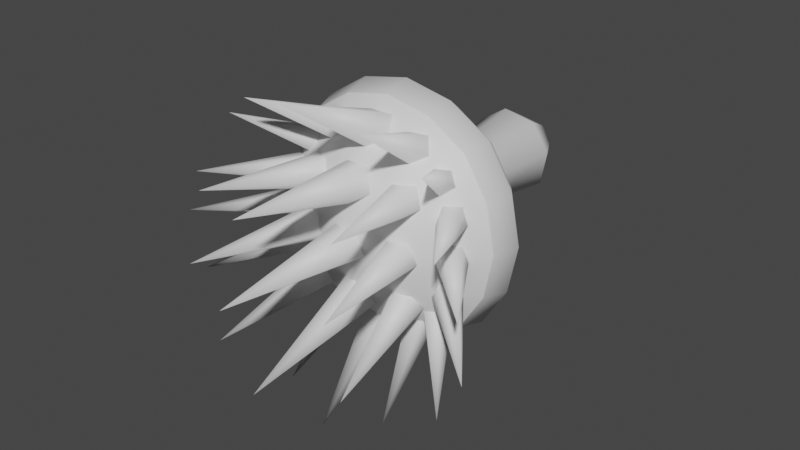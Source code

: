 # Source: FE_leaf_17-00.blend  (saved by Blender 3.0.42; exported with 4.5.12 LTS)
import bpy
from mathutils import Matrix  # noqa: F401  (used for matrix-valued properties, if any)

bpy.ops.wm.read_factory_settings(use_empty=True)
scene = bpy.context.scene
scene.name = 'Scene'

# ---- collections
col_collection = bpy.data.collections.new('Collection'); scene.collection.children.link(col_collection)

# ---- materials (node trees are filled in below, after node groups)
mat_material_001 = bpy.data.materials.new('Material.001')
mat_material_001.use_transparent_shadow = False

# ---- material node trees
mat_material_001.use_nodes = True; mat_material_001.node_tree.nodes.clear()
_N = mat_material_001.node_tree.nodes; _L = mat_material_001.node_tree.links
n0 = _N.new('ShaderNodeBsdfPrincipled'); n0.name = 'Principled BSDF'; n0.location = (10, 300)
n0.distribution = 'GGX'
n0.subsurface_method = 'RANDOM_WALK_SKIN'
n0.inputs[3].default_value = 1.45
n0.inputs[27].default_value = (0.0, 0.0, 0.0, 1.0)
n0.inputs[28].default_value = 1.0
n1 = _N.new('ShaderNodeOutputMaterial'); n1.name = 'Material Output'; n1.location = (300, 300)
_L.new(n0.outputs[0], n1.inputs[0])
n1.is_active_output = True

# ---- world
world_world = bpy.data.worlds.new('World'); scene.world = world_world
world_world.use_nodes = True; world_world.node_tree.nodes.clear()
_N = world_world.node_tree.nodes; _L = world_world.node_tree.links
n0 = _N.new('ShaderNodeOutputWorld'); n0.name = 'World Output'; n0.location = (300, 300)
n1 = _N.new('ShaderNodeBackground'); n1.name = 'Background'; n1.location = (10, 300)
n1.inputs[0].default_value = (0.05088, 0.05088, 0.05088, 1.0)
_L.new(n1.outputs[0], n0.inputs[0])
n0.is_active_output = True
world_world.color = (0.05088, 0.05088, 0.05088)
world_world.use_sun_shadow = False
world_world.sun_shadow_jitter_overblur = 0.0

# ---- meshes
me_0x0770a8cd_gmdl = bpy.data.meshes.new('0x0770A8CD.gmdl')
me_0x0770a8cd_gmdl.from_pydata([(-0.0002376, -0.7684, 0.0004437), (0.1221, -0.6957, 0.182), (-0.04308, -0.6957, 0.2134), (-0.3426, -0.4994, 0.1444), (-0.2663, -0.4994, 0.2665), (-0.2344, -0.4416, 0.2346), (-0.3016, -0.4416, 0.1272), (-0.1438, -0.4994, 0.3429), (-0.1266, -0.4416, 0.3019), (-0.0002372, -0.4994, 0.3718), (-0.0002367, -0.4416, 0.3273), (0.1437, -0.4994, 0.3428), (0.1265, -0.4416, 0.3018), (0.2658, -0.4994, 0.2665), (0.2339, -0.4416, 0.2346), (0.3422, -0.4994, 0.144), (0.3012, -0.4416, 0.1268), (0.3711, -0.4994, 0.0004431), (0.3266, -0.4416, 0.0004432), (0.3421, -0.4994, -0.1435), (0.3011, -0.4416, -0.1263), (0.2658, -0.4994, -0.2656), (0.2339, -0.4416, -0.2337), (0.1434, -0.4994, -0.342), (0.1262, -0.4416, -0.301), (-0.0002388, -0.4994, -0.3709), (-0.0002381, -0.4416, -0.3264), (-0.1442, -0.4994, -0.3419), (-0.127, -0.4416, -0.3009), (-0.2663, -0.4994, -0.2656), (-0.2344, -0.4416, -0.2337), (-0.3427, -0.4994, -0.1431), (-0.3017, -0.4416, -0.1259), (-0.3716, -0.4994, 0.0004446), (-0.3271, -0.4416, 0.0004445), (-0.3016, -0.4416, 0.1272), (-0.2344, -0.4416, 0.2346), (-0.1597, -0.3524, 0.1079), (-0.1266, -0.4416, 0.3019), (-0.03787, -0.3524, 0.1875), (-0.0002367, -0.4416, 0.3273), (0.1265, -0.4416, 0.3018), (0.1072, -0.3524, 0.1599), (0.2339, -0.4416, 0.2346), (0.3012, -0.4416, 0.1268), (0.1869, -0.3524, 0.03808), (0.3266, -0.4416, 0.0004432), (0.3011, -0.4416, -0.1263), (0.1592, -0.3524, -0.107), (0.2339, -0.4416, -0.2337), (0.1262, -0.4416, -0.301), (0.0374, -0.3523, -0.1867), (-0.0002381, -0.4416, -0.3264), (-0.127, -0.4416, -0.3009), (-0.1077, -0.3524, -0.159), (-0.2344, -0.4416, -0.2337), (-0.3017, -0.4416, -0.1259), (-0.1873, -0.3524, -0.03719), (-0.3271, -0.4416, 0.0004445), (-0.02055, -0.1933, 0.1014), (-0.08629, -0.1933, 0.05844), (0.05776, -0.1933, 0.0865), (0.1007, -0.1933, 0.02076), (0.08582, -0.1933, -0.05755), (0.02007, -0.1933, -0.1005), (-0.05823, -0.1933, -0.08561), (-0.1012, -0.1933, -0.01987), (-0.02654, -0.0001046, 0.1312), (-0.1117, -0.0001054, 0.07554), (0.07486, -0.0001046, 0.1119), (0.1305, -0.000105, 0.02675), (0.1112, -0.0001042, -0.07465), (0.02606, -0.0001052, -0.1303), (-0.07533, -0.0001048, -0.111), (-0.131, -0.0001046, -0.02586), (-0.05811, 0.1114, 0.03945), (-0.0139, 0.1114, 0.06836), (-0.0002368, 0.1275, 0.000444), (0.03877, 0.1114, 0.05832), (0.06768, 0.1114, 0.0141), (0.05764, 0.1114, -0.03856), (0.01342, 0.1114, -0.06747), (-0.03924, 0.1114, -0.05743), (-0.06815, 0.1114, -0.01322), (0.3203, -0.5754, 0.1348), (0.3473, -0.5754, 0.0004431), (0.2487, -0.5754, 0.2494), (0.1345, -0.5754, 0.3208), (-0.0002375, -0.5754, 0.348), (-0.1346, -0.5754, 0.321), (-0.2492, -0.5754, 0.2494), (-0.3206, -0.5754, 0.1352), (-0.3478, -0.5754, 0.0004445), (-0.3208, -0.5754, -0.1339), (-0.2492, -0.5754, -0.2485), (-0.135, -0.5754, -0.32), (-0.000239, -0.5754, -0.3471), (0.1342, -0.5754, -0.3201), (0.2487, -0.5754, -0.2485), (0.3202, -0.5754, -0.1343), (0.3473, -0.5754, 0.0004431), (0.3203, -0.5754, 0.1348), (0.2127, -0.6957, 0.04329), (0.2487, -0.5754, 0.2494), (0.1345, -0.5754, 0.3208), (-0.0002375, -0.5754, 0.348), (-0.1346, -0.5754, 0.321), (-0.2492, -0.5754, 0.2494), (-0.1817, -0.6957, 0.1228), (-0.3206, -0.5754, 0.1352), (-0.3478, -0.5754, 0.0004445), (-0.2132, -0.6957, -0.0424), (-0.3208, -0.5754, -0.1339), (-0.2492, -0.5754, -0.2485), (-0.1226, -0.6957, -0.1811), (-0.135, -0.5754, -0.32), (-0.000239, -0.5754, -0.3471), (0.0426, -0.6957, -0.2125), (0.1342, -0.5754, -0.3201), (0.2487, -0.5754, -0.2485), (0.1813, -0.6957, -0.1219), (0.3202, -0.5754, -0.1343), (-0.05413, -0.7293, -0.02996), (0.00455, -0.7293, -0.0726), (0.004647, -1.187, -0.009519), (0.00455, -0.7293, -0.0726), (0.06323, -0.7293, -0.02996), (0.04082, -0.7293, 0.03902), (-0.03172, -0.7293, 0.03902), (0.00455, -0.7293, -0.0726), (-0.05413, -0.7293, -0.02996), (0.002298, -0.7042, -0.007228), (0.06323, -0.7293, -0.02996), (0.00455, -0.7293, -0.0726), (0.002298, -0.7042, -0.007228), (0.04082, -0.7293, 0.03902), (-0.03172, -0.7293, 0.03902), (-0.05433, -0.6713, -0.1871), (0.003692, -0.6593, -0.229), (0.004533, -1.102, -0.2937), (0.003692, -0.6593, -0.229), (0.06302, -0.6708, -0.1889), (0.04166, -0.69, -0.1222), (-0.03087, -0.6903, -0.1212), (0.003692, -0.6593, -0.229), (-0.05433, -0.6713, -0.1871), (0.003078, -0.6488, -0.1583), (0.06302, -0.6708, -0.1889), (0.003692, -0.6593, -0.229), (0.003078, -0.6488, -0.1583), (0.04166, -0.69, -0.1222), (-0.03087, -0.6903, -0.1212), (-0.05413, -0.6887, 0.1302), (0.00455, -0.6933, 0.08781), (0.004648, -1.127, 0.2033), (0.00455, -0.6933, 0.08781), (0.06323, -0.6887, 0.1302), (0.04082, -0.6813, 0.1988), (-0.03172, -0.6813, 0.1988), (0.00455, -0.6933, 0.08781), (-0.05413, -0.6887, 0.1302), (0.003066, -0.658, 0.1505), (0.06323, -0.6887, 0.1302), (0.00455, -0.6933, 0.08781), (0.003066, -0.658, 0.1505), (0.04082, -0.6813, 0.1988), (-0.03172, -0.6813, 0.1988), (-0.05413, -0.5412, -0.245), (0.00455, -0.5117, -0.2757), (0.004597, -0.8622, -0.5276), (0.00455, -0.5117, -0.2757), (0.06323, -0.5412, -0.245), (0.04082, -0.5891, -0.1953), (-0.03172, -0.5891, -0.1953), (0.00455, -0.5117, -0.2757), (-0.05413, -0.5412, -0.245), (0.005926, -0.5353, -0.2151), (0.06323, -0.5412, -0.245), (0.00455, -0.5117, -0.2757), (0.005926, -0.5353, -0.2151), (0.04082, -0.5891, -0.1953), (-0.03172, -0.5891, -0.1953), (-0.05413, -0.5911, 0.233), (0.00455, -0.6095, 0.1946), (0.0046, -0.9677, 0.4385), (0.00455, -0.6095, 0.1946), (0.06323, -0.5911, 0.233), (0.04082, -0.5612, 0.2952), (-0.03172, -0.5612, 0.2952), (0.00455, -0.6095, 0.1946), (-0.05413, -0.5911, 0.233), (0.0007724, -0.5547, 0.2402), (0.06323, -0.5911, 0.233), (0.00455, -0.6095, 0.1946), (0.0007724, -0.5547, 0.2402), (0.04082, -0.5612, 0.2952), (-0.03172, -0.5612, 0.2952), (0.09275, -0.6991, -0.03151), (0.144, -0.688, -0.06962), (0.2309, -1.077, -0.01324), (0.144, -0.688, -0.06962), (0.1953, -0.677, -0.03151), (0.1757, -0.6812, 0.03014), (0.1123, -0.6949, 0.03014), (0.144, -0.688, -0.06962), (0.09275, -0.6991, -0.03151), (0.1353, -0.6657, -0.01356), (0.1953, -0.677, -0.03151), (0.144, -0.688, -0.06962), (0.1353, -0.6657, -0.01356), (0.1757, -0.6812, 0.03014), (0.1123, -0.6949, 0.03014), (0.08509, -0.6637, 0.1116), (0.1372, -0.6566, 0.07374), (0.2221, -1.036, 0.177), (0.1372, -0.6566, 0.07374), (0.1876, -0.6415, 0.1116), (0.1666, -0.6393, 0.1729), (0.1033, -0.653, 0.1729), (0.1372, -0.6566, 0.07374), (0.08509, -0.6637, 0.1116), (0.1335, -0.6274, 0.1285), (0.1876, -0.6415, 0.1116), (0.1372, -0.6566, 0.07374), (0.1335, -0.6274, 0.1285), (0.1666, -0.6393, 0.1729), (0.1033, -0.653, 0.1729), (0.06665, -0.5783, 0.2035), (0.1214, -0.5834, 0.1692), (0.1904, -0.8965, 0.3872), (0.1214, -0.5834, 0.1692), (0.1692, -0.5562, 0.2035), (0.144, -0.5344, 0.2591), (0.08059, -0.548, 0.2591), (0.1214, -0.5834, 0.1692), (0.06665, -0.5783, 0.2035), (0.1096, -0.5375, 0.2086), (0.1692, -0.5562, 0.2035), (0.1214, -0.5834, 0.1692), (0.1096, -0.5375, 0.2086), (0.144, -0.5344, 0.2591), (0.08059, -0.548, 0.2591), (0.1631, -0.6115, 0.152), (0.2029, -0.605, 0.1248), (0.3198, -0.8349, 0.2975), (0.2029, -0.605, 0.1248), (0.2378, -0.575, 0.152), (0.2143, -0.563, 0.1961), (0.1681, -0.5855, 0.1961), (0.2029, -0.605, 0.1248), (0.1631, -0.6115, 0.152), (0.1885, -0.5706, 0.1561), (0.2378, -0.575, 0.152), (0.2029, -0.605, 0.1248), (0.1885, -0.5706, 0.1561), (0.2143, -0.563, 0.1961), (0.1681, -0.5855, 0.1961), (0.2176, -0.649, 0.07919), (0.2555, -0.6316, 0.04918), (0.4032, -0.8922, 0.1275), (0.2555, -0.6316, 0.04918), (0.2901, -0.6084, 0.07919), (0.2737, -0.6116, 0.1278), (0.2289, -0.6367, 0.1278), (0.2555, -0.6316, 0.04918), (0.2176, -0.649, 0.07919), (0.2351, -0.598, 0.09345), (0.2901, -0.6084, 0.07919), (0.2555, -0.6316, 0.04918), (0.2351, -0.598, 0.09345), (0.2737, -0.6116, 0.1278), (0.2289, -0.6367, 0.1278), (0.2357, -0.6685, -0.02274), (0.2676, -0.6417, -0.05287), (0.4636, -0.878, -0.01136), (0.2676, -0.6417, -0.05287), (0.2997, -0.6155, -0.02261), (0.2877, -0.626, 0.02621), (0.2482, -0.6588, 0.02613), (0.2676, -0.6417, -0.05287), (0.2357, -0.6685, -0.02274), (0.2616, -0.6353, -0.004995), (0.2997, -0.6155, -0.02261), (0.2676, -0.6417, -0.05287), (0.2616, -0.6353, -0.004995), (0.2877, -0.626, 0.02621), (0.2482, -0.6588, 0.02613), (0.2183, -0.6612, -0.1328), (0.2417, -0.6264, -0.1625), (0.4562, -0.8455, -0.2046), (0.2417, -0.6264, -0.1625), (0.2774, -0.6029, -0.1341), (0.2761, -0.6232, -0.08689), (0.2396, -0.6592, -0.08613), (0.2417, -0.6264, -0.1625), (0.2183, -0.6612, -0.1328), (0.2369, -0.6225, -0.1111), (0.2774, -0.6029, -0.1341), (0.2417, -0.6264, -0.1625), (0.2369, -0.6225, -0.1111), (0.2761, -0.6232, -0.08689), (0.2396, -0.6592, -0.08613), (0.08162, -0.6485, -0.172), (0.13, -0.627, -0.2094), (0.2173, -1.014, -0.2672), (0.13, -0.627, -0.2094), (0.184, -0.6259, -0.1735), (0.169, -0.6467, -0.114), (0.1057, -0.6606, -0.113), (0.13, -0.627, -0.2094), (0.08162, -0.6485, -0.172), (0.1272, -0.6193, -0.1489), (0.184, -0.6259, -0.1735), (0.13, -0.627, -0.2094), (0.1272, -0.6193, -0.1489), (0.169, -0.6467, -0.114), (0.1057, -0.6606, -0.113), (0.1541, -0.6121, -0.232), (0.1877, -0.5751, -0.2438), (0.3488, -0.8008, -0.3802), (0.1877, -0.5751, -0.2438), (0.225, -0.5757, -0.2085), (0.2145, -0.6131, -0.175), (0.1707, -0.6357, -0.1895), (0.1877, -0.5751, -0.2438), (0.1541, -0.6121, -0.232), (0.1831, -0.5899, -0.1979), (0.225, -0.5757, -0.2085), (0.1877, -0.5751, -0.2438), (0.1831, -0.5899, -0.1979), (0.2145, -0.6131, -0.175), (0.1707, -0.6357, -0.1895), (0.05724, -0.5348, -0.2237), (0.1029, -0.4979, -0.2511), (0.1705, -0.8043, -0.4763), (0.1029, -0.4979, -0.2511), (0.1598, -0.5127, -0.2237), (0.1492, -0.5587, -0.1793), (0.08586, -0.5724, -0.1793), (0.1029, -0.4979, -0.2511), (0.05724, -0.5348, -0.2237), (0.1078, -0.5232, -0.1918), (0.1598, -0.5127, -0.2237), (0.1029, -0.4979, -0.2511), (0.1078, -0.5232, -0.1918), (0.1492, -0.5587, -0.1793), (0.08586, -0.5724, -0.1793), (-0.08844, -0.6991, -0.03151), (-0.2266, -1.077, -0.01324), (-0.1397, -0.688, -0.06962), (-0.1397, -0.688, -0.06962), (-0.191, -0.677, -0.03151), (-0.1714, -0.6812, 0.03014), (-0.108, -0.6949, 0.03014), (-0.1397, -0.688, -0.06962), (-0.1345, -0.6594, -0.01156), (-0.08844, -0.6991, -0.03151), (-0.191, -0.677, -0.03151), (-0.1345, -0.6594, -0.01156), (-0.1397, -0.688, -0.06962), (-0.1714, -0.6812, 0.03014), (-0.108, -0.6949, 0.03014), (-0.08077, -0.6637, 0.1116), (-0.2178, -1.036, 0.177), (-0.1329, -0.6566, 0.07374), (-0.1329, -0.6566, 0.07374), (-0.1833, -0.6415, 0.1116), (-0.1623, -0.6393, 0.1729), (-0.09895, -0.653, 0.1729), (-0.1329, -0.6566, 0.07374), (-0.1231, -0.6245, 0.1316), (-0.08077, -0.6637, 0.1116), (-0.1833, -0.6415, 0.1116), (-0.1231, -0.6245, 0.1316), (-0.1329, -0.6566, 0.07374), (-0.1623, -0.6393, 0.1729), (-0.09895, -0.653, 0.1729), (-0.06233, -0.5783, 0.2035), (-0.1861, -0.8965, 0.3872), (-0.1171, -0.5834, 0.1692), (-0.1171, -0.5834, 0.1692), (-0.1649, -0.5562, 0.2035), (-0.1396, -0.5344, 0.2591), (-0.07628, -0.548, 0.2591), (-0.1171, -0.5834, 0.1692), (-0.1042, -0.5353, 0.2078), (-0.06233, -0.5783, 0.2035), (-0.1649, -0.5562, 0.2035), (-0.1042, -0.5353, 0.2078), (-0.1171, -0.5834, 0.1692), (-0.1396, -0.5344, 0.2591), (-0.07628, -0.548, 0.2591), (-0.1588, -0.6115, 0.152), (-0.3155, -0.8349, 0.2975), (-0.1985, -0.605, 0.1248), (-0.1985, -0.605, 0.1248), (-0.2335, -0.575, 0.152), (-0.21, -0.563, 0.1961), (-0.1638, -0.5855, 0.1961), (-0.1985, -0.605, 0.1248), (-0.1831, -0.5706, 0.1559), (-0.1588, -0.6115, 0.152), (-0.2335, -0.575, 0.152), (-0.1831, -0.5706, 0.1559), (-0.1985, -0.605, 0.1248), (-0.21, -0.563, 0.1961), (-0.1638, -0.5855, 0.1961), (-0.2133, -0.649, 0.0792), (-0.3989, -0.8922, 0.1275), (-0.2511, -0.6316, 0.04918), (-0.2511, -0.6316, 0.04918), (-0.2858, -0.6084, 0.0792), (-0.2694, -0.6116, 0.1278), (-0.2246, -0.6367, 0.1278), (-0.2511, -0.6316, 0.04918), (-0.2316, -0.5985, 0.08974), (-0.2133, -0.649, 0.0792), (-0.2858, -0.6084, 0.0792), (-0.2316, -0.5985, 0.08974), (-0.2511, -0.6316, 0.04918), (-0.2694, -0.6116, 0.1278), (-0.2246, -0.6367, 0.1278), (-0.2314, -0.6685, -0.02274), (-0.4593, -0.878, -0.01136), (-0.2633, -0.6417, -0.05287), (-0.2633, -0.6417, -0.05287), (-0.2954, -0.6155, -0.02261), (-0.2834, -0.626, 0.02622), (-0.2439, -0.6588, 0.02613), (-0.2633, -0.6417, -0.05287), (-0.2551, -0.6334, -0.005324), (-0.2314, -0.6685, -0.02274), (-0.2954, -0.6155, -0.02261), (-0.2551, -0.6334, -0.005324), (-0.2633, -0.6417, -0.05287), (-0.2834, -0.626, 0.02622), (-0.2439, -0.6588, 0.02613), (-0.2139, -0.6612, -0.1328), (-0.4519, -0.8455, -0.2046), (-0.2373, -0.6264, -0.1625), (-0.2373, -0.6264, -0.1625), (-0.2731, -0.6029, -0.1341), (-0.2718, -0.6231, -0.08689), (-0.2352, -0.6592, -0.08613), (-0.2373, -0.6264, -0.1625), (-0.2329, -0.6217, -0.113), (-0.2139, -0.6612, -0.1328), (-0.2731, -0.6029, -0.1341), (-0.2329, -0.6217, -0.113), (-0.2373, -0.6264, -0.1625), (-0.2718, -0.6231, -0.08689), (-0.2352, -0.6592, -0.08613), (-0.07731, -0.6485, -0.172), (-0.2129, -1.014, -0.2672), (-0.1257, -0.627, -0.2094), (-0.1257, -0.627, -0.2094), (-0.1797, -0.6259, -0.1735), (-0.1647, -0.6467, -0.114), (-0.1014, -0.6606, -0.113), (-0.1257, -0.627, -0.2094), (-0.1268, -0.619, -0.1476), (-0.07731, -0.6485, -0.172), (-0.1797, -0.6259, -0.1735), (-0.1268, -0.619, -0.1476), (-0.1257, -0.627, -0.2094), (-0.1647, -0.6467, -0.114), (-0.1014, -0.6606, -0.113), (-0.1498, -0.6121, -0.232), (-0.3444, -0.8008, -0.3802), (-0.1834, -0.5751, -0.2438), (-0.1834, -0.5751, -0.2438), (-0.2207, -0.5757, -0.2085), (-0.2102, -0.6131, -0.175), (-0.1664, -0.6357, -0.1895), (-0.1834, -0.5751, -0.2438), (-0.1745, -0.5903, -0.1952), (-0.1498, -0.6121, -0.232), (-0.2207, -0.5757, -0.2085), (-0.1745, -0.5903, -0.1952), (-0.1834, -0.5751, -0.2438), (-0.2102, -0.6131, -0.175), (-0.1664, -0.6357, -0.1895), (-0.05293, -0.5348, -0.2237), (-0.1662, -0.8043, -0.4763), (-0.0986, -0.4979, -0.2511), (-0.0986, -0.4979, -0.2511), (-0.1555, -0.5127, -0.2237), (-0.1449, -0.5587, -0.1793), (-0.08155, -0.5724, -0.1793), (-0.0986, -0.4979, -0.2511), (-0.1072, -0.5172, -0.1894), (-0.05293, -0.5348, -0.2237), (-0.1555, -0.5127, -0.2237), (-0.1072, -0.5172, -0.1894), (-0.0986, -0.4979, -0.2511), (-0.1449, -0.5587, -0.1793), (-0.08155, -0.5724, -0.1793)], [], [(0, 1, 2), (4, 5, 3), (3, 5, 6), (4, 7, 5), (7, 8, 5), (7, 9, 8), (9, 10, 8), (9, 11, 10), (11, 12, 10), (13, 14, 11), (11, 14, 12), (13, 15, 14), (15, 16, 14), (15, 17, 16), (17, 18, 16), (17, 19, 18), (19, 20, 18), (21, 22, 19), (19, 22, 20), (21, 23, 22), (23, 24, 22), (23, 25, 24), (25, 26, 24), (25, 27, 26), (27, 28, 26), (29, 30, 27), (27, 30, 28), (29, 31, 30), (31, 32, 30), (31, 33, 32), (33, 34, 32), (33, 3, 34), (3, 6, 34), (35, 36, 37), (39, 37, 38), (36, 38, 37), (38, 40, 39), (39, 40, 42), (40, 41, 42), (41, 43, 42), (45, 42, 44), (43, 44, 42), (44, 46, 45), (45, 46, 48), (46, 47, 48), (47, 49, 48), (51, 48, 50), (49, 50, 48), (50, 52, 51), (51, 52, 54), (52, 53, 54), (53, 55, 54), (57, 54, 56), (55, 56, 54), (56, 58, 57), (57, 58, 37), (58, 35, 37), (37, 39, 60), (39, 59, 60), (42, 61, 39), (39, 61, 59), (42, 45, 61), (45, 62, 61), (48, 63, 45), (45, 63, 62), (48, 51, 63), (51, 64, 63), (54, 65, 51), (51, 65, 64), (54, 57, 65), (57, 66, 65), (37, 60, 57), (57, 60, 66), (67, 68, 59), (60, 59, 68), (69, 67, 61), (59, 61, 67), (70, 69, 62), (61, 62, 69), (71, 70, 63), (62, 63, 70), (72, 71, 64), (63, 64, 71), (73, 72, 65), (64, 65, 72), (74, 73, 66), (65, 66, 73), (68, 74, 60), (66, 60, 74), (75, 76, 77), (76, 78, 77), (78, 79, 77), (79, 80, 77), (80, 81, 77), (81, 82, 77), (82, 83, 77), (83, 75, 77), (17, 15, 85), (15, 84, 85), (13, 86, 15), (15, 86, 84), (13, 11, 86), (11, 87, 86), (11, 9, 87), (9, 88, 87), (9, 7, 88), (7, 89, 88), (4, 90, 7), (7, 90, 89), (4, 3, 90), (3, 91, 90), (3, 33, 91), (33, 92, 91), (33, 31, 92), (31, 93, 92), (29, 94, 31), (31, 94, 93), (29, 27, 94), (27, 95, 94), (27, 25, 95), (25, 96, 95), (25, 23, 96), (23, 97, 96), (21, 98, 23), (23, 98, 97), (21, 19, 98), (19, 99, 98), (19, 17, 99), (17, 85, 99), (100, 101, 102), (1, 102, 103), (101, 103, 102), (103, 104, 1), (2, 1, 105), (104, 105, 1), (105, 106, 2), (108, 2, 107), (106, 107, 2), (107, 109, 108), (111, 108, 110), (109, 110, 108), (110, 112, 111), (114, 111, 113), (112, 113, 111), (113, 115, 114), (117, 114, 116), (115, 116, 114), (116, 118, 117), (120, 117, 119), (118, 119, 117), (119, 121, 120), (102, 120, 100), (121, 100, 120), (122, 123, 124), (125, 126, 124), (126, 127, 124), (127, 128, 124), (128, 122, 124), (129, 130, 131), (132, 133, 134), (135, 132, 134), (136, 135, 131), (130, 136, 131), (137, 138, 139), (140, 141, 139), (141, 142, 139), (142, 143, 139), (143, 137, 139), (144, 145, 146), (147, 148, 149), (150, 147, 149), (151, 150, 146), (145, 151, 146), (152, 153, 154), (155, 156, 154), (156, 157, 154), (157, 158, 154), (158, 152, 154), (159, 160, 161), (162, 163, 164), (165, 162, 164), (166, 165, 161), (160, 166, 161), (167, 168, 169), (170, 171, 169), (171, 172, 169), (172, 173, 169), (173, 167, 169), (174, 175, 176), (177, 178, 179), (180, 177, 179), (181, 180, 176), (175, 181, 176), (182, 183, 184), (185, 186, 184), (186, 187, 184), (187, 188, 184), (188, 182, 184), (189, 190, 191), (192, 193, 194), (195, 192, 194), (196, 195, 191), (190, 196, 191), (197, 198, 199), (200, 201, 199), (201, 202, 199), (202, 203, 199), (203, 197, 199), (204, 205, 206), (207, 208, 209), (210, 207, 209), (211, 210, 206), (205, 211, 206), (212, 213, 214), (215, 216, 214), (216, 217, 214), (217, 218, 214), (218, 212, 214), (219, 220, 221), (222, 223, 224), (225, 222, 224), (226, 225, 221), (220, 226, 221), (227, 228, 229), (230, 231, 229), (231, 232, 229), (232, 233, 229), (233, 227, 229), (234, 235, 236), (237, 238, 239), (240, 237, 239), (241, 240, 236), (235, 241, 236), (242, 243, 244), (245, 246, 244), (246, 247, 244), (247, 248, 244), (248, 242, 244), (249, 250, 251), (252, 253, 254), (255, 252, 254), (256, 255, 251), (250, 256, 251), (257, 258, 259), (260, 261, 259), (261, 262, 259), (262, 263, 259), (263, 257, 259), (264, 265, 266), (267, 268, 269), (270, 267, 269), (271, 270, 266), (265, 271, 266), (272, 273, 274), (275, 276, 274), (276, 277, 274), (277, 278, 274), (278, 272, 274), (279, 280, 281), (282, 283, 284), (285, 282, 284), (286, 285, 281), (280, 286, 281), (287, 288, 289), (290, 291, 289), (291, 292, 289), (292, 293, 289), (293, 287, 289), (294, 295, 296), (297, 298, 299), (300, 297, 299), (301, 300, 296), (295, 301, 296), (302, 303, 304), (305, 306, 304), (306, 307, 304), (307, 308, 304), (308, 302, 304), (309, 310, 311), (312, 313, 314), (315, 312, 314), (316, 315, 311), (310, 316, 311), (317, 318, 319), (320, 321, 319), (321, 322, 319), (322, 323, 319), (323, 317, 319), (324, 325, 326), (327, 328, 329), (330, 327, 329), (331, 330, 326), (325, 331, 326), (332, 333, 334), (335, 336, 334), (336, 337, 334), (337, 338, 334), (338, 332, 334), (339, 340, 341), (342, 343, 344), (345, 342, 344), (346, 345, 341), (340, 346, 341), (347, 348, 349), (350, 348, 351), (351, 348, 352), (352, 348, 353), (353, 348, 347), (354, 355, 356), (357, 358, 359), (360, 358, 357), (361, 358, 360), (356, 358, 361), (362, 363, 364), (365, 363, 366), (366, 363, 367), (367, 363, 368), (368, 363, 362), (369, 370, 371), (372, 373, 374), (375, 373, 372), (376, 373, 375), (371, 373, 376), (377, 378, 379), (380, 378, 381), (381, 378, 382), (382, 378, 383), (383, 378, 377), (384, 385, 386), (387, 388, 389), (390, 388, 387), (391, 388, 390), (386, 388, 391), (392, 393, 394), (395, 393, 396), (396, 393, 397), (397, 393, 398), (398, 393, 392), (399, 400, 401), (402, 403, 404), (405, 403, 402), (406, 403, 405), (401, 403, 406), (407, 408, 409), (410, 408, 411), (411, 408, 412), (412, 408, 413), (413, 408, 407), (414, 415, 416), (417, 418, 419), (420, 418, 417), (421, 418, 420), (416, 418, 421), (422, 423, 424), (425, 423, 426), (426, 423, 427), (427, 423, 428), (428, 423, 422), (429, 430, 431), (432, 433, 434), (435, 433, 432), (436, 433, 435), (431, 433, 436), (437, 438, 439), (440, 438, 441), (441, 438, 442), (442, 438, 443), (443, 438, 437), (444, 445, 446), (447, 448, 449), (450, 448, 447), (451, 448, 450), (446, 448, 451), (452, 453, 454), (455, 453, 456), (456, 453, 457), (457, 453, 458), (458, 453, 452), (459, 460, 461), (462, 463, 464), (465, 463, 462), (466, 463, 465), (461, 463, 466), (467, 468, 469), (470, 468, 471), (471, 468, 472), (472, 468, 473), (473, 468, 467), (474, 475, 476), (477, 478, 479), (480, 478, 477), (481, 478, 480), (476, 478, 481), (482, 483, 484), (485, 483, 486), (486, 483, 487), (487, 483, 488), (488, 483, 482), (489, 490, 491), (492, 493, 494), (495, 493, 492), (496, 493, 495), (491, 493, 496), (68, 75, 74), (74, 75, 83), (73, 74, 82), (74, 83, 82), (73, 82, 72), (72, 82, 81), (71, 72, 80), (72, 81, 80), (71, 80, 70), (70, 80, 79), (69, 70, 78), (70, 79, 78), (69, 78, 67), (67, 78, 76), (68, 67, 75), (67, 76, 75), (0, 2, 108), (114, 0, 111), (102, 0, 120), (0, 108, 111), (102, 1, 0), (117, 0, 114), (120, 0, 117)])
me_0x0770a8cd_gmdl.polygons.foreach_set('use_smooth', [True] * 426)
_uv = me_0x0770a8cd_gmdl.uv_layers.new(name='UVMap')
_uv.uv.foreach_set('vector', [0.7064, 0.2918, 0.5715, 0.3819, 0.5466, 0.2597, 0.139, 0.5506, 0.1709, 0.5825, 0.2249, 0.495, 0.2249, 0.495, 0.1709, 0.5825, 0.2389, 0.5384, 0.139, 0.5506, 0.08331, 0.6363, 0.1709, 0.5825, 0.08331, 0.6363, 0.1267, 0.6505, 0.1709, 0.5825, 0.08331, 0.6363, 0.07251, 0.7044, 0.1267, 0.6505, 0.07251, 0.7044, 0.1182, 0.7044, 0.1267, 0.6505, 0.07251, 0.7044, 0.08327, 0.7724, 0.1182, 0.7044, 0.08327, 0.7724, 0.1267, 0.7584, 0.1182, 0.7044, 0.1389, 0.8582, 0.1707, 0.8264, 0.08327, 0.7724, 0.08327, 0.7724, 0.1707, 0.8264, 0.1267, 0.7584, 0.1389, 0.8582, 0.2246, 0.9139, 0.1707, 0.8264, 0.2246, 0.9139, 0.2387, 0.8705, 0.1707, 0.8264, 0.2246, 0.9139, 0.2926, 0.9247, 0.2387, 0.8705, 0.2926, 0.9247, 0.2927, 0.8791, 0.2387, 0.8705, 0.2926, 0.9247, 0.3607, 0.914, 0.2927, 0.8791, 0.3607, 0.914, 0.3466, 0.8705, 0.2927, 0.8791, 0.4465, 0.8583, 0.4146, 0.8264, 0.3607, 0.914, 0.3607, 0.914, 0.4146, 0.8264, 0.3466, 0.8705, 0.4465, 0.8583, 0.5023, 0.7726, 0.4146, 0.8264, 0.5023, 0.7726, 0.4588, 0.7585, 0.4146, 0.8264, 0.5023, 0.7726, 0.5132, 0.7046, 0.4588, 0.7585, 0.5132, 0.7046, 0.4676, 0.7046, 0.4588, 0.7585, 0.5132, 0.7046, 0.5024, 0.6365, 0.4676, 0.7046, 0.5024, 0.6365, 0.459, 0.6506, 0.4676, 0.7046, 0.4468, 0.5507, 0.4149, 0.5826, 0.5024, 0.6365, 0.5024, 0.6365, 0.4149, 0.5826, 0.459, 0.6506, 0.4468, 0.5507, 0.3611, 0.495, 0.4149, 0.5826, 0.3611, 0.495, 0.3469, 0.5384, 0.4149, 0.5826, 0.3611, 0.495, 0.293, 0.4842, 0.3469, 0.5384, 0.293, 0.4842, 0.2929, 0.5299, 0.3469, 0.5384, 0.293, 0.4842, 0.2249, 0.495, 0.2929, 0.5299, 0.2249, 0.495, 0.2389, 0.5384, 0.2929, 0.5299, 0.2389, 0.5384, 0.1709, 0.5825, 0.2248, 0.5932, 0.1611, 0.6836, 0.2248, 0.5932, 0.1267, 0.6505, 0.1709, 0.5825, 0.1267, 0.6505, 0.2248, 0.5932, 0.1267, 0.6505, 0.1182, 0.7044, 0.1611, 0.6836, 0.1611, 0.6836, 0.1182, 0.7044, 0.1815, 0.7725, 0.1182, 0.7044, 0.1267, 0.7584, 0.1815, 0.7725, 0.1267, 0.7584, 0.1707, 0.8264, 0.1815, 0.7725, 0.2719, 0.8362, 0.1815, 0.7725, 0.2387, 0.8705, 0.1707, 0.8264, 0.2387, 0.8705, 0.1815, 0.7725, 0.2387, 0.8705, 0.2927, 0.8791, 0.2719, 0.8362, 0.2719, 0.8362, 0.2927, 0.8791, 0.3607, 0.8157, 0.2927, 0.8791, 0.3466, 0.8705, 0.3607, 0.8157, 0.3466, 0.8705, 0.4146, 0.8264, 0.3607, 0.8157, 0.4245, 0.7253, 0.3607, 0.8157, 0.4588, 0.7585, 0.4146, 0.8264, 0.4588, 0.7585, 0.3607, 0.8157, 0.4588, 0.7585, 0.4676, 0.7046, 0.4245, 0.7253, 0.4245, 0.7253, 0.4676, 0.7046, 0.4042, 0.6365, 0.4676, 0.7046, 0.459, 0.6506, 0.4042, 0.6365, 0.459, 0.6506, 0.4149, 0.5826, 0.4042, 0.6365, 0.3137, 0.5728, 0.4042, 0.6365, 0.3469, 0.5384, 0.4149, 0.5826, 0.3469, 0.5384, 0.4042, 0.6365, 0.3469, 0.5384, 0.2929, 0.5299, 0.3137, 0.5728, 0.3137, 0.5728, 0.2929, 0.5299, 0.2248, 0.5932, 0.2929, 0.5299, 0.2389, 0.5384, 0.2248, 0.5932, 0.2248, 0.5932, 0.1611, 0.6836, 0.2495, 0.6338, 0.1611, 0.6836, 0.2092, 0.6913, 0.2495, 0.6338, 0.1815, 0.7725, 0.2221, 0.7477, 0.1611, 0.6836, 0.1611, 0.6836, 0.2221, 0.7477, 0.2092, 0.6913, 0.1815, 0.7725, 0.2719, 0.8362, 0.2221, 0.7477, 0.2719, 0.8362, 0.2795, 0.7881, 0.2221, 0.7477, 0.3607, 0.8157, 0.3358, 0.775, 0.2719, 0.8362, 0.2719, 0.8362, 0.3358, 0.775, 0.2795, 0.7881, 0.3607, 0.8157, 0.4245, 0.7253, 0.3358, 0.775, 0.4245, 0.7253, 0.3765, 0.7177, 0.3358, 0.775, 0.4042, 0.6365, 0.3635, 0.6613, 0.4245, 0.7253, 0.4245, 0.7253, 0.3635, 0.6613, 0.3765, 0.7177, 0.4042, 0.6365, 0.3137, 0.5728, 0.3635, 0.6613, 0.3137, 0.5728, 0.3059, 0.6209, 0.3635, 0.6613, 0.2248, 0.5932, 0.2495, 0.6338, 0.3137, 0.5728, 0.3137, 0.5728, 0.2495, 0.6338, 0.3059, 0.6209, 0.2322, 0.6944, 0.2625, 0.6526, 0.2092, 0.6913, 0.2495, 0.6338, 0.2092, 0.6913, 0.2625, 0.6526, 0.2418, 0.736, 0.2322, 0.6944, 0.2221, 0.7477, 0.2092, 0.6913, 0.2221, 0.7477, 0.2322, 0.6944, 0.2835, 0.7657, 0.2418, 0.736, 0.2795, 0.7881, 0.2221, 0.7477, 0.2795, 0.7881, 0.2418, 0.736, 0.3227, 0.7568, 0.2835, 0.7657, 0.3358, 0.775, 0.2795, 0.7881, 0.3358, 0.775, 0.2835, 0.7657, 0.3534, 0.7164, 0.3227, 0.7568, 0.3765, 0.7177, 0.3358, 0.775, 0.3765, 0.7177, 0.3227, 0.7568, 0.3456, 0.6754, 0.3534, 0.7164, 0.3635, 0.6613, 0.3765, 0.7177, 0.3635, 0.6613, 0.3534, 0.7164, 0.3043, 0.6442, 0.3456, 0.6754, 0.3059, 0.6209, 0.3635, 0.6613, 0.3059, 0.6209, 0.3456, 0.6754, 0.2625, 0.6526, 0.3043, 0.6442, 0.2495, 0.6338, 0.3059, 0.6209, 0.2495, 0.6338, 0.3043, 0.6442, 0.2755, 0.6714, 0.2553, 0.6976, 0.2924, 0.7029, 0.2553, 0.6976, 0.2614, 0.7243, 0.2924, 0.7029, 0.2614, 0.7243, 0.2875, 0.7433, 0.2924, 0.7029, 0.2875, 0.7433, 0.3095, 0.7385, 0.2924, 0.7029, 0.3095, 0.7385, 0.3304, 0.7151, 0.2924, 0.7029, 0.3304, 0.7151, 0.3276, 0.6895, 0.2924, 0.7029, 0.3276, 0.6895, 0.3027, 0.6674, 0.2924, 0.7029, 0.3027, 0.6674, 0.2755, 0.6714, 0.2924, 0.7029, 0.2926, 0.9247, 0.2246, 0.9139, 0.2926, 0.9927, 0.2246, 0.9139, 0.2036, 0.9785, 0.2926, 0.9927, 0.1389, 0.8582, 0.0914, 0.9057, 0.2246, 0.9139, 0.2246, 0.9139, 0.0914, 0.9057, 0.2036, 0.9785, 0.1389, 0.8582, 0.08327, 0.7724, 0.0914, 0.9057, 0.08327, 0.7724, 0.01863, 0.7934, 0.0914, 0.9057, 0.08327, 0.7724, 0.07251, 0.7044, 0.01863, 0.7934, 0.07251, 0.7044, 0.004513, 0.7044, 0.01863, 0.7934, 0.07251, 0.7044, 0.08331, 0.6363, 0.004513, 0.7044, 0.08331, 0.6363, 0.01867, 0.6153, 0.004513, 0.7044, 0.139, 0.5506, 0.09154, 0.5031, 0.08331, 0.6363, 0.08331, 0.6363, 0.09154, 0.5031, 0.01867, 0.6153, 0.139, 0.5506, 0.2249, 0.495, 0.09154, 0.5031, 0.2249, 0.495, 0.2039, 0.4304, 0.09154, 0.5031, 0.2249, 0.495, 0.293, 0.4842, 0.2039, 0.4304, 0.293, 0.4842, 0.293, 0.4162, 0.2039, 0.4304, 0.293, 0.4842, 0.3611, 0.495, 0.293, 0.4162, 0.3611, 0.495, 0.382, 0.4304, 0.293, 0.4162, 0.4468, 0.5507, 0.4943, 0.5032, 0.3611, 0.495, 0.3611, 0.495, 0.4943, 0.5032, 0.382, 0.4304, 0.4468, 0.5507, 0.5024, 0.6365, 0.4943, 0.5032, 0.5024, 0.6365, 0.567, 0.6155, 0.4943, 0.5032, 0.5024, 0.6365, 0.5132, 0.7046, 0.567, 0.6155, 0.5132, 0.7046, 0.5811, 0.7045, 0.567, 0.6155, 0.5132, 0.7046, 0.5023, 0.7726, 0.5811, 0.7045, 0.5023, 0.7726, 0.5669, 0.7936, 0.5811, 0.7045, 0.4465, 0.8583, 0.494, 0.9058, 0.5023, 0.7726, 0.5023, 0.7726, 0.494, 0.9058, 0.5669, 0.7936, 0.4465, 0.8583, 0.3607, 0.914, 0.494, 0.9058, 0.3607, 0.914, 0.3817, 0.9786, 0.494, 0.9058, 0.3607, 0.914, 0.2926, 0.9247, 0.3817, 0.9786, 0.2926, 0.9247, 0.2926, 0.9927, 0.3817, 0.9786, 0.7063, 0.5801, 0.5948, 0.5576, 0.674, 0.4517, 0.5715, 0.3819, 0.674, 0.4517, 0.5049, 0.4933, 0.5948, 0.5576, 0.5049, 0.4933, 0.674, 0.4517, 0.5049, 0.4933, 0.4402, 0.4024, 0.5715, 0.3819, 0.5466, 0.2597, 0.5715, 0.3819, 0.4181, 0.2919, 0.4402, 0.4024, 0.4181, 0.2919, 0.5715, 0.3819, 0.4181, 0.2919, 0.4406, 0.1804, 0.5466, 0.2597, 0.6166, 0.157, 0.5466, 0.2597, 0.5053, 0.0906, 0.4406, 0.1804, 0.5053, 0.0906, 0.5466, 0.2597, 0.5053, 0.0906, 0.596, 0.02554, 0.6166, 0.157, 0.7387, 0.1319, 0.6166, 0.157, 0.7065, 0.003467, 0.596, 0.02554, 0.7065, 0.003467, 0.6166, 0.157, 0.7065, 0.003467, 0.818, 0.02591, 0.7387, 0.1319, 0.8414, 0.2017, 0.7387, 0.1319, 0.9079, 0.09027, 0.818, 0.02591, 0.9079, 0.09027, 0.7387, 0.1319, 0.9079, 0.09027, 0.9727, 0.1811, 0.8414, 0.2017, 0.8662, 0.3238, 0.8414, 0.2017, 0.9947, 0.2916, 0.9727, 0.1811, 0.9947, 0.2916, 0.8414, 0.2017, 0.9947, 0.2916, 0.9722, 0.4032, 0.8662, 0.3238, 0.7962, 0.4266, 0.8662, 0.3238, 0.9076, 0.4929, 0.9722, 0.4032, 0.9076, 0.4929, 0.8662, 0.3238, 0.9076, 0.4929, 0.8169, 0.5581, 0.7962, 0.4266, 0.674, 0.4517, 0.7962, 0.4266, 0.7063, 0.5801, 0.8169, 0.5581, 0.7063, 0.5801, 0.7962, 0.4266, 0.8517, 0.7086, 0.9142, 0.7153, 0.7782, 0.962, 0.6335, 0.7091, 0.6861, 0.7097, 0.7782, 0.962, 0.6861, 0.7097, 0.7425, 0.6992, 0.7782, 0.962, 0.7425, 0.6992, 0.7974, 0.6931, 0.7782, 0.962, 0.7974, 0.6931, 0.8517, 0.7086, 0.7782, 0.962, 0.9142, 0.7153, 0.8517, 0.7086, 0.8195, 0.6721, 0.6861, 0.7097, 0.6335, 0.7091, 0.7368, 0.6666, 0.7425, 0.6992, 0.6861, 0.7097, 0.7368, 0.6666, 0.7974, 0.6931, 0.7425, 0.6992, 0.8195, 0.6721, 0.8517, 0.7086, 0.7974, 0.6931, 0.8195, 0.6721, 0.8517, 0.7086, 0.9142, 0.7153, 0.7782, 0.962, 0.6335, 0.7091, 0.6861, 0.7097, 0.7782, 0.962, 0.6861, 0.7097, 0.7425, 0.6992, 0.7782, 0.962, 0.7425, 0.6992, 0.7974, 0.6931, 0.7782, 0.962, 0.7974, 0.6931, 0.8517, 0.7086, 0.7782, 0.962, 0.9142, 0.7153, 0.8517, 0.7086, 0.8195, 0.6721, 0.6861, 0.7097, 0.6335, 0.7091, 0.7368, 0.6666, 0.7425, 0.6992, 0.6861, 0.7097, 0.7368, 0.6666, 0.7974, 0.6931, 0.7425, 0.6992, 0.8195, 0.6721, 0.8517, 0.7086, 0.7974, 0.6931, 0.8195, 0.6721, 0.8517, 0.7086, 0.9142, 0.7153, 0.7782, 0.962, 0.6335, 0.7091, 0.6861, 0.7097, 0.7782, 0.962, 0.6861, 0.7097, 0.7425, 0.6992, 0.7782, 0.962, 0.7425, 0.6992, 0.7974, 0.6931, 0.7782, 0.962, 0.7974, 0.6931, 0.8517, 0.7086, 0.7782, 0.962, 0.9142, 0.7153, 0.8517, 0.7086, 0.8195, 0.6721, 0.6861, 0.7097, 0.6335, 0.7091, 0.7368, 0.6666, 0.7425, 0.6992, 0.6861, 0.7097, 0.7368, 0.6666, 0.7974, 0.6931, 0.7425, 0.6992, 0.8195, 0.6721, 0.8517, 0.7086, 0.7974, 0.6931, 0.8195, 0.6721, 0.8517, 0.7086, 0.9142, 0.7153, 0.7782, 0.962, 0.6335, 0.7091, 0.6861, 0.7097, 0.7782, 0.962, 0.6861, 0.7097, 0.7425, 0.6992, 0.7782, 0.962, 0.7425, 0.6992, 0.7974, 0.6931, 0.7782, 0.962, 0.7974, 0.6931, 0.8517, 0.7086, 0.7782, 0.962, 0.9142, 0.7153, 0.8517, 0.7086, 0.8195, 0.6721, 0.6861, 0.7097, 0.6335, 0.7091, 0.7368, 0.6666, 0.7425, 0.6992, 0.6861, 0.7097, 0.7368, 0.6666, 0.7974, 0.6931, 0.7425, 0.6992, 0.8195, 0.6721, 0.8517, 0.7086, 0.7974, 0.6931, 0.8195, 0.6721, 0.8517, 0.7086, 0.9142, 0.7153, 0.7782, 0.962, 0.6335, 0.7091, 0.6861, 0.7097, 0.7782, 0.962, 0.6861, 0.7097, 0.7425, 0.6992, 0.7782, 0.962, 0.7425, 0.6992, 0.7974, 0.6931, 0.7782, 0.962, 0.7974, 0.6931, 0.8517, 0.7086, 0.7782, 0.962, 0.9142, 0.7153, 0.8517, 0.7086, 0.8195, 0.6721, 0.6861, 0.7097, 0.6335, 0.7091, 0.7368, 0.6666, 0.7425, 0.6992, 0.6861, 0.7097, 0.7368, 0.6666, 0.7974, 0.6931, 0.7425, 0.6992, 0.8195, 0.6721, 0.8517, 0.7086, 0.7974, 0.6931, 0.8195, 0.6721, 0.8517, 0.7086, 0.9142, 0.7153, 0.7782, 0.962, 0.6335, 0.7091, 0.6861, 0.7097, 0.7782, 0.962, 0.6861, 0.7097, 0.7425, 0.6992, 0.7782, 0.962, 0.7425, 0.6992, 0.7974, 0.6931, 0.7782, 0.962, 0.7974, 0.6931, 0.8517, 0.7086, 0.7782, 0.962, 0.9142, 0.7153, 0.8517, 0.7086, 0.8195, 0.6721, 0.6861, 0.7097, 0.6335, 0.7091, 0.7368, 0.6666, 0.7425, 0.6992, 0.6861, 0.7097, 0.7368, 0.6666, 0.7974, 0.6931, 0.7425, 0.6992, 0.8195, 0.6721, 0.8517, 0.7086, 0.7974, 0.6931, 0.8195, 0.6721, 0.8517, 0.7086, 0.9142, 0.7153, 0.7782, 0.962, 0.6335, 0.7091, 0.6861, 0.7097, 0.7782, 0.962, 0.6861, 0.7097, 0.7425, 0.6992, 0.7782, 0.962, 0.7425, 0.6992, 0.7974, 0.6931, 0.7782, 0.962, 0.7974, 0.6931, 0.8517, 0.7086, 0.7782, 0.962, 0.9142, 0.7153, 0.8517, 0.7086, 0.8195, 0.6721, 0.6861, 0.7097, 0.6335, 0.7091, 0.7368, 0.6666, 0.7425, 0.6992, 0.6861, 0.7097, 0.7368, 0.6666, 0.7974, 0.6931, 0.7425, 0.6992, 0.8195, 0.6721, 0.8517, 0.7086, 0.7974, 0.6931, 0.8195, 0.6721, 0.8517, 0.7086, 0.9142, 0.7153, 0.7782, 0.962, 0.6335, 0.7091, 0.6861, 0.7097, 0.7782, 0.962, 0.6861, 0.7097, 0.7425, 0.6992, 0.7782, 0.962, 0.7425, 0.6992, 0.7974, 0.6931, 0.7782, 0.962, 0.7974, 0.6931, 0.8517, 0.7086, 0.7782, 0.962, 0.9142, 0.7153, 0.8517, 0.7086, 0.8195, 0.6721, 0.6861, 0.7097, 0.6335, 0.7091, 0.7368, 0.6666, 0.7425, 0.6992, 0.6861, 0.7097, 0.7368, 0.6666, 0.7974, 0.6931, 0.7425, 0.6992, 0.8195, 0.6721, 0.8517, 0.7086, 0.7974, 0.6931, 0.8195, 0.6721, 0.8517, 0.7086, 0.9142, 0.7153, 0.7782, 0.962, 0.6335, 0.7091, 0.6861, 0.7097, 0.7782, 0.962, 0.6861, 0.7097, 0.7425, 0.6992, 0.7782, 0.962, 0.7425, 0.6992, 0.7974, 0.6931, 0.7782, 0.962, 0.7974, 0.6931, 0.8517, 0.7086, 0.7782, 0.962, 0.9142, 0.7153, 0.8517, 0.7086, 0.8195, 0.6721, 0.6861, 0.7097, 0.6335, 0.7091, 0.7368, 0.6666, 0.7425, 0.6992, 0.6861, 0.7097, 0.7368, 0.6666, 0.7974, 0.6931, 0.7425, 0.6992, 0.8195, 0.6721, 0.8517, 0.7086, 0.7974, 0.6931, 0.8195, 0.6721, 0.8517, 0.7086, 0.9142, 0.7153, 0.7782, 0.962, 0.6335, 0.7091, 0.6861, 0.7097, 0.7782, 0.962, 0.6861, 0.7097, 0.7425, 0.6992, 0.7782, 0.962, 0.7425, 0.6992, 0.7974, 0.6931, 0.7782, 0.962, 0.7974, 0.6931, 0.8517, 0.7086, 0.7782, 0.962, 0.9142, 0.7153, 0.8517, 0.7086, 0.8195, 0.6721, 0.6861, 0.7097, 0.6335, 0.7091, 0.7368, 0.6666, 0.7425, 0.6992, 0.6861, 0.7097, 0.7368, 0.6666, 0.7974, 0.6931, 0.7425, 0.6992, 0.8195, 0.6721, 0.8517, 0.7086, 0.7974, 0.6931, 0.8195, 0.6721, 0.8517, 0.7086, 0.9142, 0.7153, 0.7782, 0.962, 0.6335, 0.7091, 0.6861, 0.7097, 0.7782, 0.962, 0.6861, 0.7097, 0.7425, 0.6992, 0.7782, 0.962, 0.7425, 0.6992, 0.7974, 0.6931, 0.7782, 0.962, 0.7974, 0.6931, 0.8517, 0.7086, 0.7782, 0.962, 0.9142, 0.7153, 0.8517, 0.7086, 0.8195, 0.6721, 0.6861, 0.7097, 0.6335, 0.7091, 0.7368, 0.6666, 0.7425, 0.6992, 0.6861, 0.7097, 0.7368, 0.6666, 0.7974, 0.6931, 0.7425, 0.6992, 0.8195, 0.6721, 0.8517, 0.7086, 0.7974, 0.6931, 0.8195, 0.6721, 0.8517, 0.7086, 0.9142, 0.7153, 0.7782, 0.962, 0.6335, 0.7091, 0.6861, 0.7097, 0.7782, 0.962, 0.6861, 0.7097, 0.7425, 0.6992, 0.7782, 0.962, 0.7425, 0.6992, 0.7974, 0.6931, 0.7782, 0.962, 0.7974, 0.6931, 0.8517, 0.7086, 0.7782, 0.962, 0.9142, 0.7153, 0.8517, 0.7086, 0.8195, 0.6721, 0.6861, 0.7097, 0.6335, 0.7091, 0.7368, 0.6666, 0.7425, 0.6992, 0.6861, 0.7097, 0.7368, 0.6666, 0.7974, 0.6931, 0.7425, 0.6992, 0.8195, 0.6721, 0.8517, 0.7086, 0.7974, 0.6931, 0.8195, 0.6721, 0.8517, 0.7086, 0.9142, 0.7153, 0.7782, 0.962, 0.6335, 0.7091, 0.6861, 0.7097, 0.7782, 0.962, 0.6861, 0.7097, 0.7425, 0.6992, 0.7782, 0.962, 0.7425, 0.6992, 0.7974, 0.6931, 0.7782, 0.962, 0.7974, 0.6931, 0.8517, 0.7086, 0.7782, 0.962, 0.9142, 0.7153, 0.8517, 0.7086, 0.8195, 0.6721, 0.6861, 0.7097, 0.6335, 0.7091, 0.7368, 0.6666, 0.7425, 0.6992, 0.6861, 0.7097, 0.7368, 0.6666, 0.7974, 0.6931, 0.7425, 0.6992, 0.8195, 0.6721, 0.8517, 0.7086, 0.7974, 0.6931, 0.8195, 0.6721, 0.8517, 0.7086, 0.9142, 0.7153, 0.7782, 0.962, 0.6335, 0.7091, 0.6861, 0.7097, 0.7782, 0.962, 0.6861, 0.7097, 0.7425, 0.6992, 0.7782, 0.962, 0.7425, 0.6992, 0.7974, 0.6931, 0.7782, 0.962, 0.7974, 0.6931, 0.8517, 0.7086, 0.7782, 0.962, 0.9142, 0.7153, 0.8517, 0.7086, 0.8195, 0.6721, 0.6861, 0.7097, 0.6335, 0.7091, 0.7368, 0.6666, 0.7425, 0.6992, 0.6861, 0.7097, 0.7368, 0.6666, 0.7974, 0.6931, 0.7425, 0.6992, 0.8195, 0.6721, 0.8517, 0.7086, 0.7974, 0.6931, 0.8195, 0.6721, 0.8517, 0.7086, 0.9142, 0.7153, 0.7782, 0.962, 0.6335, 0.7091, 0.6861, 0.7097, 0.7782, 0.962, 0.6861, 0.7097, 0.7425, 0.6992, 0.7782, 0.962, 0.7425, 0.6992, 0.7974, 0.6931, 0.7782, 0.962, 0.7974, 0.6931, 0.8517, 0.7086, 0.7782, 0.962, 0.9142, 0.7153, 0.8517, 0.7086, 0.8195, 0.6721, 0.6861, 0.7097, 0.6335, 0.7091, 0.7368, 0.6666, 0.7425, 0.6992, 0.6861, 0.7097, 0.7368, 0.6666, 0.7974, 0.6931, 0.7425, 0.6992, 0.8195, 0.6721, 0.8517, 0.7086, 0.7974, 0.6931, 0.8195, 0.6721, 0.852, 0.7088, 0.7785, 0.9622, 0.9144, 0.7155, 0.6338, 0.7093, 0.7785, 0.9622, 0.6864, 0.71, 0.6864, 0.71, 0.7785, 0.9622, 0.7428, 0.6995, 0.7428, 0.6995, 0.7785, 0.9622, 0.7977, 0.6934, 0.7977, 0.6934, 0.7785, 0.9622, 0.852, 0.7088, 0.9144, 0.7155, 0.8266, 0.6709, 0.852, 0.7088, 0.6864, 0.71, 0.7943, 0.6703, 0.6338, 0.7093, 0.7428, 0.6995, 0.7943, 0.6703, 0.6864, 0.71, 0.7977, 0.6934, 0.7943, 0.6703, 0.7428, 0.6995, 0.852, 0.7088, 0.7943, 0.6703, 0.7977, 0.6934, 0.852, 0.7088, 0.7785, 0.9622, 0.9144, 0.7155, 0.6338, 0.7093, 0.7785, 0.9622, 0.6864, 0.71, 0.6864, 0.71, 0.7785, 0.9622, 0.7428, 0.6995, 0.7428, 0.6995, 0.7785, 0.9622, 0.7977, 0.6934, 0.7977, 0.6934, 0.7785, 0.9622, 0.852, 0.7088, 0.9144, 0.7155, 0.8266, 0.6709, 0.852, 0.7088, 0.6864, 0.71, 0.7943, 0.6703, 0.6338, 0.7093, 0.7428, 0.6995, 0.7943, 0.6703, 0.6864, 0.71, 0.7977, 0.6934, 0.7943, 0.6703, 0.7428, 0.6995, 0.852, 0.7088, 0.7943, 0.6703, 0.7977, 0.6934, 0.852, 0.7088, 0.7785, 0.9622, 0.9144, 0.7155, 0.6338, 0.7093, 0.7785, 0.9622, 0.6864, 0.71, 0.6864, 0.71, 0.7785, 0.9622, 0.7428, 0.6995, 0.7428, 0.6995, 0.7785, 0.9622, 0.7977, 0.6934, 0.7977, 0.6934, 0.7785, 0.9622, 0.852, 0.7088, 0.9144, 0.7155, 0.8266, 0.6709, 0.852, 0.7088, 0.6864, 0.71, 0.7943, 0.6703, 0.6338, 0.7093, 0.7428, 0.6995, 0.7943, 0.6703, 0.6864, 0.71, 0.7977, 0.6934, 0.7943, 0.6703, 0.7428, 0.6995, 0.852, 0.7088, 0.7943, 0.6703, 0.7977, 0.6934, 0.852, 0.7088, 0.7785, 0.9622, 0.9144, 0.7155, 0.6338, 0.7093, 0.7785, 0.9622, 0.6864, 0.71, 0.6864, 0.71, 0.7785, 0.9622, 0.7428, 0.6995, 0.7428, 0.6995, 0.7785, 0.9622, 0.7977, 0.6934, 0.7977, 0.6934, 0.7785, 0.9622, 0.852, 0.7088, 0.9144, 0.7155, 0.8266, 0.6709, 0.852, 0.7088, 0.6864, 0.71, 0.7943, 0.6703, 0.6338, 0.7093, 0.7428, 0.6995, 0.7943, 0.6703, 0.6864, 0.71, 0.7977, 0.6934, 0.7943, 0.6703, 0.7428, 0.6995, 0.852, 0.7088, 0.7943, 0.6703, 0.7977, 0.6934, 0.852, 0.7088, 0.7785, 0.9622, 0.9144, 0.7155, 0.6338, 0.7093, 0.7785, 0.9622, 0.6864, 0.71, 0.6864, 0.71, 0.7785, 0.9622, 0.7428, 0.6995, 0.7428, 0.6995, 0.7785, 0.9622, 0.7977, 0.6934, 0.7977, 0.6934, 0.7785, 0.9622, 0.852, 0.7088, 0.9144, 0.7155, 0.8266, 0.6709, 0.852, 0.7088, 0.6864, 0.71, 0.7943, 0.6703, 0.6338, 0.7093, 0.7428, 0.6995, 0.7943, 0.6703, 0.6864, 0.71, 0.7977, 0.6934, 0.7943, 0.6703, 0.7428, 0.6995, 0.852, 0.7088, 0.7943, 0.6703, 0.7977, 0.6934, 0.852, 0.7088, 0.7785, 0.9622, 0.9144, 0.7155, 0.6338, 0.7093, 0.7785, 0.9622, 0.6864, 0.71, 0.6864, 0.71, 0.7785, 0.9622, 0.7428, 0.6995, 0.7428, 0.6995, 0.7785, 0.9622, 0.7977, 0.6934, 0.7977, 0.6934, 0.7785, 0.9622, 0.852, 0.7088, 0.9144, 0.7155, 0.8266, 0.6709, 0.852, 0.7088, 0.6864, 0.71, 0.7943, 0.6703, 0.6338, 0.7093, 0.7428, 0.6995, 0.7943, 0.6703, 0.6864, 0.71, 0.7977, 0.6934, 0.7943, 0.6703, 0.7428, 0.6995, 0.852, 0.7088, 0.7943, 0.6703, 0.7977, 0.6934, 0.852, 0.7088, 0.7785, 0.9622, 0.9144, 0.7155, 0.6338, 0.7093, 0.7785, 0.9622, 0.6864, 0.71, 0.6864, 0.71, 0.7785, 0.9622, 0.7428, 0.6995, 0.7428, 0.6995, 0.7785, 0.9622, 0.7977, 0.6934, 0.7977, 0.6934, 0.7785, 0.9622, 0.852, 0.7088, 0.9144, 0.7155, 0.8266, 0.6709, 0.852, 0.7088, 0.6864, 0.71, 0.7943, 0.6703, 0.6338, 0.7093, 0.7428, 0.6995, 0.7943, 0.6703, 0.6864, 0.71, 0.7977, 0.6934, 0.7943, 0.6703, 0.7428, 0.6995, 0.852, 0.7088, 0.7943, 0.6703, 0.7977, 0.6934, 0.852, 0.7088, 0.7785, 0.9622, 0.9144, 0.7155, 0.6338, 0.7093, 0.7785, 0.9622, 0.6864, 0.71, 0.6864, 0.71, 0.7785, 0.9622, 0.7428, 0.6995, 0.7428, 0.6995, 0.7785, 0.9622, 0.7977, 0.6934, 0.7977, 0.6934, 0.7785, 0.9622, 0.852, 0.7088, 0.9144, 0.7155, 0.8266, 0.6709, 0.852, 0.7088, 0.6864, 0.71, 0.7943, 0.6703, 0.6338, 0.7093, 0.7428, 0.6995, 0.7943, 0.6703, 0.6864, 0.71, 0.7977, 0.6934, 0.7943, 0.6703, 0.7428, 0.6995, 0.852, 0.7088, 0.7943, 0.6703, 0.7977, 0.6934, 0.852, 0.7088, 0.7785, 0.9622, 0.9144, 0.7155, 0.6338, 0.7093, 0.7785, 0.9622, 0.6864, 0.71, 0.6864, 0.71, 0.7785, 0.9622, 0.7428, 0.6995, 0.7428, 0.6995, 0.7785, 0.9622, 0.7977, 0.6934, 0.7977, 0.6934, 0.7785, 0.9622, 0.852, 0.7088, 0.9144, 0.7155, 0.8266, 0.6709, 0.852, 0.7088, 0.6864, 0.71, 0.7943, 0.6703, 0.6338, 0.7093, 0.7428, 0.6995, 0.7943, 0.6703, 0.6864, 0.71, 0.7977, 0.6934, 0.7943, 0.6703, 0.7428, 0.6995, 0.852, 0.7088, 0.7943, 0.6703, 0.7977, 0.6934, 0.852, 0.7088, 0.7785, 0.9622, 0.9144, 0.7155, 0.6338, 0.7093, 0.7785, 0.9622, 0.6864, 0.71, 0.6864, 0.71, 0.7785, 0.9622, 0.7428, 0.6995, 0.7428, 0.6995, 0.7785, 0.9622, 0.7977, 0.6934, 0.7977, 0.6934, 0.7785, 0.9622, 0.852, 0.7088, 0.9144, 0.7155, 0.8266, 0.6709, 0.852, 0.7088, 0.6864, 0.71, 0.7943, 0.6703, 0.6338, 0.7093, 0.7428, 0.6995, 0.7943, 0.6703, 0.6864, 0.71, 0.7977, 0.6934, 0.7943, 0.6703, 0.7428, 0.6995, 0.852, 0.7088, 0.7943, 0.6703, 0.7977, 0.6934, 0.2625, 0.6526, 0.2755, 0.6714, 0.3043, 0.6442, 0.3043, 0.6442, 0.2755, 0.6714, 0.3027, 0.6674, 0.3456, 0.6754, 0.3043, 0.6442, 0.3276, 0.6895, 0.3043, 0.6442, 0.3027, 0.6674, 0.3276, 0.6895, 0.3456, 0.6754, 0.3276, 0.6895, 0.3534, 0.7164, 0.3534, 0.7164, 0.3276, 0.6895, 0.3304, 0.7151, 0.3227, 0.7568, 0.3534, 0.7164, 0.3095, 0.7385, 0.3534, 0.7164, 0.3304, 0.7151, 0.3095, 0.7385, 0.3227, 0.7568, 0.3095, 0.7385, 0.2835, 0.7657, 0.2835, 0.7657, 0.3095, 0.7385, 0.2875, 0.7433, 0.2418, 0.736, 0.2835, 0.7657, 0.2614, 0.7243, 0.2835, 0.7657, 0.2875, 0.7433, 0.2614, 0.7243, 0.2418, 0.736, 0.2614, 0.7243, 0.2322, 0.6944, 0.2322, 0.6944, 0.2614, 0.7243, 0.2553, 0.6976, 0.2625, 0.6526, 0.2322, 0.6944, 0.2755, 0.6714, 0.2322, 0.6944, 0.2553, 0.6976, 0.2755, 0.6714, 0.7064, 0.2918, 0.5466, 0.2597, 0.6166, 0.157, 0.8414, 0.2017, 0.7064, 0.2918, 0.7387, 0.1319, 0.674, 0.4517, 0.7064, 0.2918, 0.7962, 0.4266, 0.7064, 0.2918, 0.6166, 0.157, 0.7387, 0.1319, 0.674, 0.4517, 0.5715, 0.3819, 0.7064, 0.2918, 0.8662, 0.3238, 0.7064, 0.2918, 0.8414, 0.2017, 0.7962, 0.4266, 0.7064, 0.2918, 0.8662, 0.3238])
me_0x0770a8cd_gmdl.materials.append(mat_material_001)
me_0x0770a8cd_gmdl.use_remesh_fix_poles = True
me_0x0770a8cd_gmdl.use_remesh_preserve_attributes = False
me_0x0770a8cd_gmdl.update()
arm_armature = bpy.data.armatures.new('Armature')  # bones are not reproduced

# ---- objects
ob_2_281880_u_54_7180_f_29_6627_l30 = bpy.data.objects.new('2,281880 U 54,7180 F 29,6627 L30', me_0x0770a8cd_gmdl)
ob_armature = bpy.data.objects.new('Armature', arm_armature)

# ---- transforms, parenting, visibility, modifiers, constraints
ob_2_281880_u_54_7180_f_29_6627_l30.parent = ob_armature
ob_2_281880_u_54_7180_f_29_6627_l30.location = (0.0, 0.0, 0.0)
_vg = ob_2_281880_u_54_7180_f_29_6627_l30.vertex_groups.new(name='Bone')
_vg.add([0, 1, 2, 3, 4, 5, 6, 7, 8, 9, 10, 11, 12, 13, 14, 15, 16, 17, 18, 19, 20, 21, 22, 23, 24, 25, 26, 27, 28, 29, 30, 31, 32, 33, 34, 35, 36, 37, 38, 39, 40, 41, 42, 43, 44, 45, 46, 47, 48, 49, 50, 51, 52, 53, 54, 55, 56, 57, 58, 59, 60, 61, 62, 63, 64, 65, 66, 67, 68, 69, 70, 71, 72, 73, 74, 75, 76, 77, 78, 79, 80, 81, 82, 83, 84, 85, 86, 87, 88, 89, 90, 91, 92, 93, 94, 95, 96, 97, 98, 99, 100, 101, 102, 103, 104, 105, 106, 107, 108, 109, 110, 111, 112, 113, 114, 115, 116, 117, 118, 119, 120, 121, 122, 123, 124, 125, 126, 127, 128, 129, 130, 131, 132, 133, 134, 135, 136, 137, 138, 139, 140, 141, 142, 143, 144, 145, 146, 147, 148, 149, 150, 151, 152, 153, 154, 155, 156, 157, 158, 159, 160, 161, 162, 163, 164, 165, 166, 167, 168, 169, 170, 171, 172, 173, 174, 175, 176, 177, 178, 179, 180, 181, 182, 183, 184, 185, 186, 187, 188, 189, 190, 191, 192, 193, 194, 195, 196, 197, 198, 199, 200, 201, 202, 203, 204, 205, 206, 207, 208, 209, 210, 211, 212, 213, 214, 215, 216, 217, 218, 219, 220, 221, 222, 223, 224, 225, 226, 227, 228, 229, 230, 231, 232, 233, 234, 235, 236, 237, 238, 239, 240, 241, 242, 243, 244, 245, 246, 247, 248, 249, 250, 251, 252, 253, 254, 255, 256, 257, 258, 259, 260, 261, 262, 263, 264, 265, 266, 267, 268, 269, 270, 271, 272, 273, 274, 275, 276, 277, 278, 279, 280, 281, 282, 283, 284, 285, 286, 287, 288, 289, 290, 291, 292, 293, 294, 295, 296, 297, 298, 299, 300, 301, 302, 303, 304, 305, 306, 307, 308, 309, 310, 311, 312, 313, 314, 315, 316, 317, 318, 319, 320, 321, 322, 323, 324, 325, 326, 327, 328, 329, 330, 331, 332, 333, 334, 335, 336, 337, 338, 339, 340, 341, 342, 343, 344, 345, 346, 347, 348, 349, 350, 351, 352, 353, 354, 355, 356, 357, 358, 359, 360, 361, 362, 363, 364, 365, 366, 367, 368, 369, 370, 371, 372, 373, 374, 375, 376, 377, 378, 379, 380, 381, 382, 383, 384, 385, 386, 387, 388, 389, 390, 391, 392, 393, 394, 395, 396, 397, 398, 399, 400, 401, 402, 403, 404, 405, 406, 407, 408, 409, 410, 411, 412, 413, 414, 415, 416, 417, 418, 419, 420, 421, 422, 423, 424, 425, 426, 427, 428, 429, 430, 431, 432, 433, 434, 435, 436, 437, 438, 439, 440, 441, 442, 443, 444, 445, 446, 447, 448, 449, 450, 451, 452, 453, 454, 455, 456, 457, 458, 459, 460, 461, 462, 463, 464, 465, 466, 467, 468, 469, 470, 471, 472, 473, 474, 475, 476, 477, 478, 479, 480, 481, 482, 483, 484, 485, 486, 487, 488, 489, 490, 491, 492, 493, 494, 495, 496], 1.0, 'REPLACE')
_m = ob_2_281880_u_54_7180_f_29_6627_l30.modifiers.new('Armature', 'ARMATURE')
_m.object = ob_armature
ob_armature.location = (0.0, 0.0, 0.0)

# ---- collection membership
col_collection.objects.link(ob_2_281880_u_54_7180_f_29_6627_l30)
col_collection.objects.link(ob_armature)

# ---- scene / render settings (as saved in the file)
scene.frame_start = 1; scene.frame_end = 250; scene.frame_set(30)
scene.render.engine = 'BLENDER_EEVEE_NEXT'
scene.cycles.sampling_pattern = 'TABULATED_SOBOL'
scene.cycles.use_light_tree = False
scene.view_settings.view_transform = 'Filmic'
bpy.context.view_layer.update()

# ---- added for rendering (the .blend has no active camera and no usable light): camera, sun
cam_auto = bpy.data.cameras.new('AutoCamera')
cam_auto.lens = 50.0
cam_auto.sensor_width = 36.0
cam_auto.clip_end = 1000.0
ob_auto_camera = bpy.data.objects.new('AutoCamera', cam_auto)
scene.collection.objects.link(ob_auto_camera)
ob_auto_camera.location = (1.73606, -2.6102, 1.34256)
ob_auto_camera.rotation_euler = (1.09748, -7.21219e-08, 0.694738)
scene.camera = ob_auto_camera
light_auto_sun = bpy.data.lights.new('AutoSun', 'SUN')
light_auto_sun.energy = 3.0
light_auto_sun.angle = 0.0523599
ob_auto_sun = bpy.data.objects.new('AutoSun', light_auto_sun)
scene.collection.objects.link(ob_auto_sun)
ob_auto_sun.rotation_euler = (0.872665, 0.174533, 0.523599)
bpy.context.view_layer.update()

